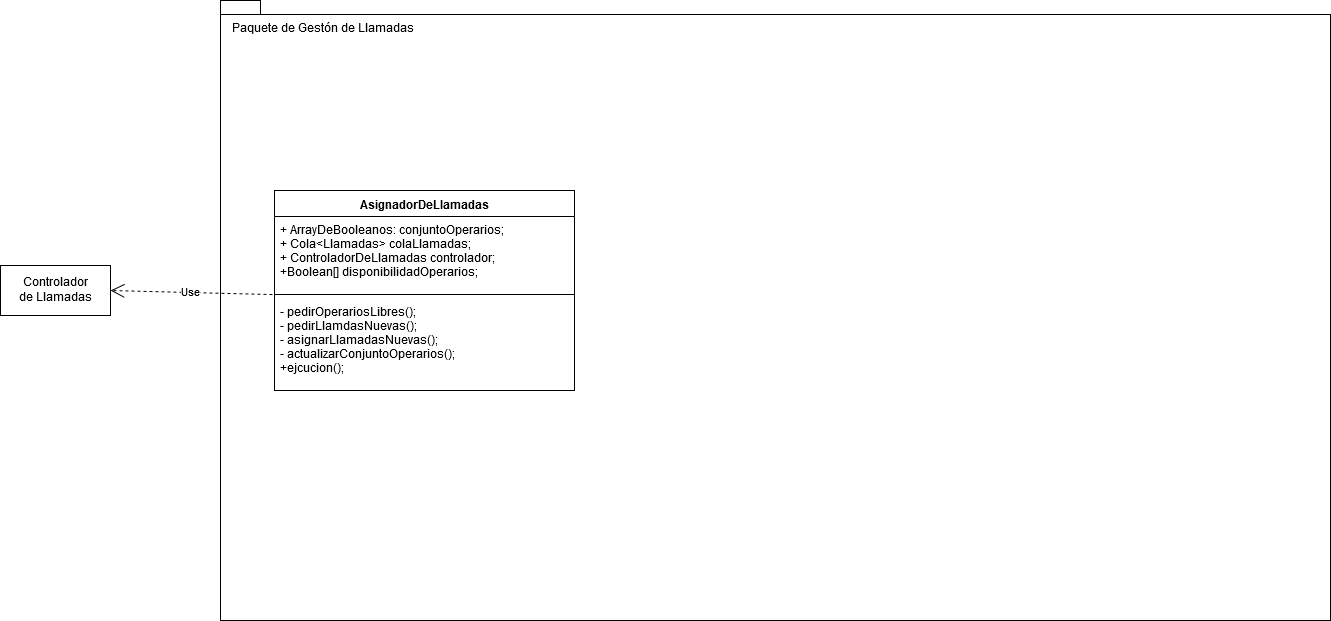

The diagram above was exported from draw.io. Its source (the exported page's mxGraphModel, read from the mxfile embedded in the PNG):
<mxGraphModel dx="1662" dy="791" grid="1" gridSize="10" guides="1" tooltips="1" connect="1" arrows="1" fold="1" page="1" pageScale="1" pageWidth="1169" pageHeight="1654" math="0" shadow="0">
  <root>
    <mxCell id="0" />
    <mxCell id="1" parent="0" />
    <mxCell id="A8KbrLB3StwtORPgMTFl-1" value="" style="shape=folder;fontStyle=1;spacingTop=10;tabWidth=40;tabHeight=14;tabPosition=left;html=1;" parent="1" vertex="1">
      <mxGeometry x="230" y="70" width="1110" height="620" as="geometry" />
    </mxCell>
    <mxCell id="A8KbrLB3StwtORPgMTFl-2" value="AsignadorDeLlamadas" style="swimlane;fontStyle=1;align=center;verticalAlign=top;childLayout=stackLayout;horizontal=1;startSize=26;horizontalStack=0;resizeParent=1;resizeParentMax=0;resizeLast=0;collapsible=1;marginBottom=0;" parent="1" vertex="1">
      <mxGeometry x="284" y="260" width="300" height="200" as="geometry" />
    </mxCell>
    <mxCell id="A8KbrLB3StwtORPgMTFl-3" value="+ ArrayDeBooleanos: conjuntoOperarios;&#10;+ Cola&lt;Llamadas&gt; colaLlamadas;&#10;+ ControladorDeLlamadas controlador;&#10;+Boolean[] disponibilidadOperarios;&#10;&#10;&#10;" style="text;strokeColor=none;fillColor=none;align=left;verticalAlign=top;spacingLeft=4;spacingRight=4;overflow=hidden;rotatable=0;points=[[0,0.5],[1,0.5]];portConstraint=eastwest;" parent="A8KbrLB3StwtORPgMTFl-2" vertex="1">
      <mxGeometry y="26" width="300" height="74" as="geometry" />
    </mxCell>
    <mxCell id="A8KbrLB3StwtORPgMTFl-4" value="" style="line;strokeWidth=1;fillColor=none;align=left;verticalAlign=middle;spacingTop=-1;spacingLeft=3;spacingRight=3;rotatable=0;labelPosition=right;points=[];portConstraint=eastwest;" parent="A8KbrLB3StwtORPgMTFl-2" vertex="1">
      <mxGeometry y="100" width="300" height="8" as="geometry" />
    </mxCell>
    <mxCell id="A8KbrLB3StwtORPgMTFl-5" value="- pedirOperariosLibres();&#10;- pedirLlamdasNuevas();&#10;- asignarLlamadasNuevas();&#10;- actualizarConjuntoOperarios();&#10;+ejcucion();" style="text;strokeColor=none;fillColor=none;align=left;verticalAlign=top;spacingLeft=4;spacingRight=4;overflow=hidden;rotatable=0;points=[[0,0.5],[1,0.5]];portConstraint=eastwest;" parent="A8KbrLB3StwtORPgMTFl-2" vertex="1">
      <mxGeometry y="108" width="300" height="92" as="geometry" />
    </mxCell>
    <mxCell id="A8KbrLB3StwtORPgMTFl-6" value="&lt;div&gt;Controlador &lt;br&gt;&lt;/div&gt;&lt;div&gt;de Llamadas&lt;/div&gt;" style="html=1;" parent="1" vertex="1">
      <mxGeometry x="10" y="335" width="110" height="50" as="geometry" />
    </mxCell>
    <mxCell id="A8KbrLB3StwtORPgMTFl-7" value="Use" style="endArrow=open;endSize=12;dashed=1;html=1;exitX=-0.007;exitY=-0.043;exitDx=0;exitDy=0;exitPerimeter=0;entryX=1;entryY=0.5;entryDx=0;entryDy=0;" parent="1" source="A8KbrLB3StwtORPgMTFl-5" target="A8KbrLB3StwtORPgMTFl-6" edge="1">
      <mxGeometry width="160" relative="1" as="geometry">
        <mxPoint x="40" y="710" as="sourcePoint" />
        <mxPoint x="200" y="710" as="targetPoint" />
      </mxGeometry>
    </mxCell>
    <mxCell id="1WR6X8-nweqCg8y_yGs--1" value="Paquete de Gestón de Llamadas" style="text;html=1;resizable=0;points=[];autosize=1;align=left;verticalAlign=top;spacingTop=-4;" vertex="1" parent="1">
      <mxGeometry x="240" y="90" width="200" height="20" as="geometry" />
    </mxCell>
  </root>
</mxGraphModel>